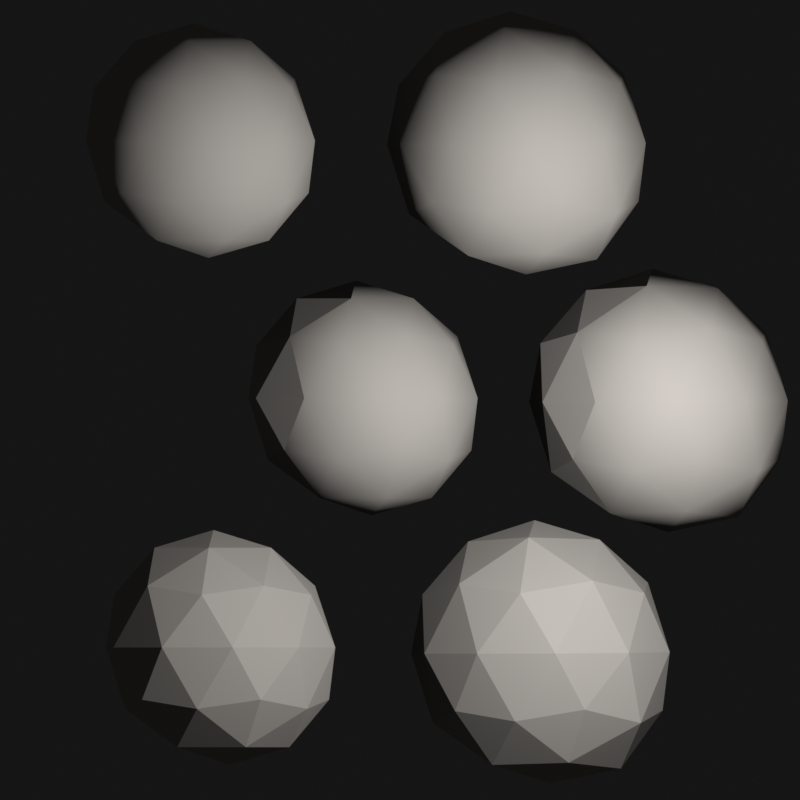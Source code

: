 # Source: normal_types_motion.blend  (saved by Blender 4.1.10; exported with 4.5.12 LTS)
import bpy
from mathutils import Matrix  # noqa: F401  (used for matrix-valued properties, if any)

bpy.ops.wm.read_factory_settings(use_empty=True)
scene = bpy.context.scene
scene.name = 'Scene'

# ---- materials (node trees are filled in below, after node groups)
mat_diffuse = bpy.data.materials.new('Diffuse')
mat_diffuse.displacement_method = 'DISPLACEMENT'
mat_diffuse.alpha_threshold = 0.0
mat_diffuse.roughness = 0.5
mat_diffuse_displace = bpy.data.materials.new('Diffuse Displace')
mat_diffuse_displace.displacement_method = 'DISPLACEMENT'
mat_diffuse_displace.alpha_threshold = 0.0
mat_diffuse_displace.roughness = 0.5

# ---- material node trees
mat_diffuse.use_nodes = True; mat_diffuse.node_tree.nodes.clear()
_N = mat_diffuse.node_tree.nodes; _L = mat_diffuse.node_tree.links
n0 = _N.new('ShaderNodeOutputMaterial'); n0.name = 'Material Output'; n0.location = (300, 300)
n1 = _N.new('ShaderNodeBsdfDiffuse'); n1.name = 'Diffuse BSDF'; n1.location = (10, 300)
n1.inputs[0].default_value = (0.8007, 0.7525, 0.6979, 1.0)
_L.new(n1.outputs[0], n0.inputs[0])
n0.is_active_output = True
mat_diffuse_displace.use_nodes = True; mat_diffuse_displace.node_tree.nodes.clear()
_N = mat_diffuse_displace.node_tree.nodes; _L = mat_diffuse_displace.node_tree.links
n0 = _N.new('ShaderNodeOutputMaterial'); n0.name = 'Material Output'; n0.location = (300, 300)
n1 = _N.new('ShaderNodeBsdfDiffuse'); n1.name = 'Diffuse BSDF'; n1.location = (10, 300)
n1.inputs[0].default_value = (0.8007, 0.7525, 0.6979, 1.0)
n2 = _N.new('ShaderNodeDisplacement'); n2.name = 'Displacement'; n2.location = (111, 158)
n2.inputs[1].default_value = 0.0
n2.inputs[2].default_value = 0.1
n3 = _N.new('ShaderNodeTexNoise'); n3.name = 'Noise Texture'; n3.location = (-148, 133)
n3.inputs[2].default_value = 57.1
_L.new(n1.outputs[0], n0.inputs[0])
_L.new(n2.outputs[0], n0.inputs[2])
_L.new(n3.outputs[0], n2.inputs[0])
n0.is_active_output = True

# ---- world
world_world = bpy.data.worlds.new('World'); scene.world = world_world
world_world.use_nodes = True; world_world.node_tree.nodes.clear()
_N = world_world.node_tree.nodes; _L = world_world.node_tree.links
n0 = _N.new('ShaderNodeOutputWorld'); n0.name = 'World Output'; n0.location = (300, 300)
n1 = _N.new('ShaderNodeBackground'); n1.name = 'Background'; n1.location = (6, 249)
n1.inputs[0].default_value = (0.07711, 0.07711, 0.07711, 1.0)
n1.inputs[1].default_value = 0.1
_L.new(n1.outputs[0], n0.inputs[0])
n0.is_active_output = True
world_world.use_sun_shadow = False
world_world.sun_shadow_jitter_overblur = 0.0
world_world.cycles.sampling_method = 'MANUAL'
world_world.cycles.sample_map_resolution = 2048

# ---- cameras
cam_camera = bpy.data.cameras.new('Camera')
cam_camera.type = 'ORTHO'
cam_camera.clip_start = 0.01
cam_camera.clip_end = 100.0
cam_camera.lens = 35.0
cam_camera.sensor_width = 32.0
cam_camera.sensor_height = 18.0
cam_camera.ortho_scale = 2.8
cam_camera.display_size = 2.0
cam_camera.dof.focus_distance = 0.0

# ---- lights
light_point = bpy.data.lights.new('Point', 'POINT')
light_point.transmission_factor = 0.0
light_point.use_soft_falloff = False
light_point.energy = 200.0
light_point.shadow_maximum_resolution = 0.006
light_point.use_absolute_resolution = True

# ---- meshes
me_cube = bpy.data.meshes.new('Cube')
me_cube.from_pydata([], [], [])
me_cube.update()
me_smooth = bpy.data.meshes.new('Smooth')
me_smooth.from_pydata([(-0.276, 0.06553, -1.971), (0.02087, -0.1501, -1.744), (-0.3893, -0.2834, -1.744), (-0.6429, 0.06553, -1.744), (-0.3893, 0.4145, -1.744), (0.02087, 0.2812, -1.744), (-0.1626, -0.2834, -1.377), (-0.5728, -0.1501, -1.377), (-0.5728, 0.2812, -1.377), (-0.1626, 0.4145, -1.377), (0.09095, 0.06553, -1.377), (-0.276, 0.06553, -1.15), (-0.3426, -0.1396, -1.91), (-0.1015, -0.06124, -1.91), (-0.1681, -0.2663, -1.776), (0.07299, 0.06553, -1.776), (-0.1015, 0.1923, -1.91), (-0.4916, 0.06553, -1.91), (-0.5583, -0.1396, -1.776), (-0.3426, 0.2706, -1.91), (-0.5583, 0.2706, -1.776), (-0.1681, 0.3974, -1.776), (0.1142, -0.06124, -1.561), (0.1142, 0.1923, -1.561), (-0.276, -0.3447, -1.561), (-0.03484, -0.2664, -1.561), (-0.6661, -0.06124, -1.561), (-0.5171, -0.2664, -1.561), (-0.5171, 0.3974, -1.561), (-0.6661, 0.1923, -1.561), (-0.03484, 0.3974, -1.561), (-0.276, 0.4758, -1.561), (0.006345, -0.1396, -1.345), (-0.3838, -0.2663, -1.345), (-0.6249, 0.06553, -1.345), (-0.3838, 0.3974, -1.345), (0.006345, 0.2706, -1.345), (-0.2093, -0.1396, -1.212), (-0.0603, 0.06553, -1.212), (-0.4504, -0.06124, -1.212), (-0.4504, 0.1923, -1.212), (-0.2093, 0.2706, -1.212)], [], [(0, 13, 12), (1, 13, 15), (0, 12, 17), (0, 17, 19), (0, 19, 16), (1, 15, 22), (2, 14, 24), (3, 18, 26), (4, 20, 28), (5, 21, 30), (1, 22, 25), (2, 24, 27), (3, 26, 29), (4, 28, 31), (5, 30, 23), (6, 32, 37), (7, 33, 39), (8, 34, 40), (9, 35, 41), (10, 36, 38), (38, 41, 11), (38, 36, 41), (36, 9, 41), (41, 40, 11), (41, 35, 40), (35, 8, 40), (40, 39, 11), (40, 34, 39), (34, 7, 39), (39, 37, 11), (39, 33, 37), (33, 6, 37), (37, 38, 11), (37, 32, 38), (32, 10, 38), (23, 36, 10), (23, 30, 36), (30, 9, 36), (31, 35, 9), (31, 28, 35), (28, 8, 35), (29, 34, 8), (29, 26, 34), (26, 7, 34), (27, 33, 7), (27, 24, 33), (24, 6, 33), (25, 32, 6), (25, 22, 32), (22, 10, 32), (30, 31, 9), (30, 21, 31), (21, 4, 31), (28, 29, 8), (28, 20, 29), (20, 3, 29), (26, 27, 7), (26, 18, 27), (18, 2, 27), (24, 25, 6), (24, 14, 25), (14, 1, 25), (22, 23, 10), (22, 15, 23), (15, 5, 23), (16, 21, 5), (16, 19, 21), (19, 4, 21), (19, 20, 4), (19, 17, 20), (17, 3, 20), (17, 18, 3), (17, 12, 18), (12, 2, 18), (15, 16, 5), (15, 13, 16), (13, 0, 16), (12, 14, 2), (12, 13, 14), (13, 1, 14)])
me_smooth.polygons.foreach_set('use_smooth', [True] * 80)
_uv = me_smooth.uv_layers.new(name='UVMap')
_uv.uv.foreach_set('vector', [0.1818, 0.0, 0.2273, 0.07873, 0.1364, 0.07873, 0.2727, 0.1575, 0.3182, 0.07873, 0.3636, 0.1575, 0.9091, 0.0, 0.9545, 0.07873, 0.8636, 0.07873, 0.7273, 0.0, 0.7727, 0.07873, 0.6818, 0.07873, 0.5455, 0.0, 0.5909, 0.07873, 0.5, 0.07873, 0.2727, 0.1575, 0.3636, 0.1575, 0.3182, 0.2362, 0.09091, 0.1575, 0.1818, 0.1575, 0.1364, 0.2362, 0.8182, 0.1575, 0.9091, 0.1575, 0.8636, 0.2362, 0.6364, 0.1575, 0.7273, 0.1575, 0.6818, 0.2362, 0.4545, 0.1575, 0.5455, 0.1575, 0.5, 0.2362, 0.2727, 0.1575, 0.3182, 0.2362, 0.2273, 0.2362, 0.09091, 0.1575, 0.1364, 0.2362, 0.04546, 0.2362, 0.8182, 0.1575, 0.8636, 0.2362, 0.7727, 0.2362, 0.6364, 0.1575, 0.6818, 0.2362, 0.5909, 0.2362, 0.4545, 0.1575, 0.5, 0.2362, 0.4091, 0.2362, 0.1818, 0.3149, 0.2727, 0.3149, 0.2273, 0.3937, 0.0, 0.3149, 0.09091, 0.3149, 0.04546, 0.3937, 0.7273, 0.3149, 0.8182, 0.3149, 0.7727, 0.3937, 0.5455, 0.3149, 0.6364, 0.3149, 0.5909, 0.3937, 0.3636, 0.3149, 0.4545, 0.3149, 0.4091, 0.3937, 0.4091, 0.3937, 0.5, 0.3937, 0.4545, 0.4724, 0.4091, 0.3937, 0.4545, 0.3149, 0.5, 0.3937, 0.4545, 0.3149, 0.5455, 0.3149, 0.5, 0.3937, 0.5909, 0.3937, 0.6818, 0.3937, 0.6364, 0.4724, 0.5909, 0.3937, 0.6364, 0.3149, 0.6818, 0.3937, 0.6364, 0.3149, 0.7273, 0.3149, 0.6818, 0.3937, 0.7727, 0.3937, 0.8636, 0.3937, 0.8182, 0.4724, 0.7727, 0.3937, 0.8182, 0.3149, 0.8636, 0.3937, 0.8182, 0.3149, 0.9091, 0.3149, 0.8636, 0.3937, 0.04546, 0.3937, 0.1364, 0.3937, 0.09091, 0.4724, 0.04546, 0.3937, 0.09091, 0.3149, 0.1364, 0.3937, 0.09091, 0.3149, 0.1818, 0.3149, 0.1364, 0.3937, 0.2273, 0.3937, 0.3182, 0.3937, 0.2727, 0.4724, 0.2273, 0.3937, 0.2727, 0.3149, 0.3182, 0.3937, 0.2727, 0.3149, 0.3636, 0.3149, 0.3182, 0.3937, 0.4091, 0.2362, 0.4545, 0.3149, 0.3636, 0.3149, 0.4091, 0.2362, 0.5, 0.2362, 0.4545, 0.3149, 0.5, 0.2362, 0.5455, 0.3149, 0.4545, 0.3149, 0.5909, 0.2362, 0.6364, 0.3149, 0.5455, 0.3149, 0.5909, 0.2362, 0.6818, 0.2362, 0.6364, 0.3149, 0.6818, 0.2362, 0.7273, 0.3149, 0.6364, 0.3149, 0.7727, 0.2362, 0.8182, 0.3149, 0.7273, 0.3149, 0.7727, 0.2362, 0.8636, 0.2362, 0.8182, 0.3149, 0.8636, 0.2362, 0.9091, 0.3149, 0.8182, 0.3149, 0.04546, 0.2362, 0.09091, 0.3149, 0.0, 0.3149, 0.04546, 0.2362, 0.1364, 0.2362, 0.09091, 0.3149, 0.1364, 0.2362, 0.1818, 0.3149, 0.09091, 0.3149, 0.2273, 0.2362, 0.2727, 0.3149, 0.1818, 0.3149, 0.2273, 0.2362, 0.3182, 0.2362, 0.2727, 0.3149, 0.3182, 0.2362, 0.3636, 0.3149, 0.2727, 0.3149, 0.5, 0.2362, 0.5909, 0.2362, 0.5455, 0.3149, 0.5, 0.2362, 0.5455, 0.1575, 0.5909, 0.2362, 0.5455, 0.1575, 0.6364, 0.1575, 0.5909, 0.2362, 0.6818, 0.2362, 0.7727, 0.2362, 0.7273, 0.3149, 0.6818, 0.2362, 0.7273, 0.1575, 0.7727, 0.2362, 0.7273, 0.1575, 0.8182, 0.1575, 0.7727, 0.2362, 0.8636, 0.2362, 0.9545, 0.2362, 0.9091, 0.3149, 0.8636, 0.2362, 0.9091, 0.1575, 0.9545, 0.2362, 0.9091, 0.1575, 1.0, 0.1575, 0.9545, 0.2362, 0.1364, 0.2362, 0.2273, 0.2362, 0.1818, 0.3149, 0.1364, 0.2362, 0.1818, 0.1575, 0.2273, 0.2362, 0.1818, 0.1575, 0.2727, 0.1575, 0.2273, 0.2362, 0.3182, 0.2362, 0.4091, 0.2362, 0.3636, 0.3149, 0.3182, 0.2362, 0.3636, 0.1575, 0.4091, 0.2362, 0.3636, 0.1575, 0.4545, 0.1575, 0.4091, 0.2362, 0.5, 0.07873, 0.5455, 0.1575, 0.4545, 0.1575, 0.5, 0.07873, 0.5909, 0.07873, 0.5455, 0.1575, 0.5909, 0.07873, 0.6364, 0.1575, 0.5455, 0.1575, 0.6818, 0.07873, 0.7273, 0.1575, 0.6364, 0.1575, 0.6818, 0.07873, 0.7727, 0.07873, 0.7273, 0.1575, 0.7727, 0.07873, 0.8182, 0.1575, 0.7273, 0.1575, 0.8636, 0.07873, 0.9091, 0.1575, 0.8182, 0.1575, 0.8636, 0.07873, 0.9545, 0.07873, 0.9091, 0.1575, 0.9545, 0.07873, 1.0, 0.1575, 0.9091, 0.1575, 0.3636, 0.1575, 0.4091, 0.07873, 0.4545, 0.1575, 0.3636, 0.1575, 0.3182, 0.07873, 0.4091, 0.07873, 0.3182, 0.07873, 0.3636, 0.0, 0.4091, 0.07873, 0.1364, 0.07873, 0.1818, 0.1575, 0.09091, 0.1575, 0.1364, 0.07873, 0.2273, 0.07873, 0.1818, 0.1575, 0.2273, 0.07873, 0.2727, 0.1575, 0.1818, 0.1575])
me_smooth.materials.append(mat_diffuse)
me_smooth.use_remesh_preserve_volume = False
me_smooth.use_remesh_preserve_attributes = False
me_smooth.use_mirror_vertex_groups = False
me_smooth.update()
me_semi_smooth_001 = bpy.data.meshes.new('Semi-Smooth.001')
me_semi_smooth_001.from_pydata([(-0.276, 0.06553, -1.971), (0.02087, -0.1501, -1.744), (-0.3893, -0.2834, -1.744), (-0.6429, 0.06553, -1.744), (-0.3893, 0.4145, -1.744), (0.02087, 0.2812, -1.744), (-0.1626, -0.2834, -1.377), (-0.5728, -0.1501, -1.377), (-0.5728, 0.2812, -1.377), (-0.1626, 0.4145, -1.377), (0.09095, 0.06553, -1.377), (-0.276, 0.06553, -1.15), (-0.3426, -0.1396, -1.91), (-0.1015, -0.06124, -1.91), (-0.1681, -0.2663, -1.776), (0.07299, 0.06553, -1.776), (-0.1015, 0.1923, -1.91), (-0.4916, 0.06553, -1.91), (-0.5583, -0.1396, -1.776), (-0.3426, 0.2706, -1.91), (-0.5583, 0.2706, -1.776), (-0.1681, 0.3974, -1.776), (0.1142, -0.06124, -1.561), (0.1142, 0.1923, -1.561), (-0.276, -0.3447, -1.561), (-0.03484, -0.2664, -1.561), (-0.6661, -0.06124, -1.561), (-0.5171, -0.2664, -1.561), (-0.5171, 0.3974, -1.561), (-0.6661, 0.1923, -1.561), (-0.03484, 0.3974, -1.561), (-0.276, 0.4758, -1.561), (0.006345, -0.1396, -1.345), (-0.3838, -0.2663, -1.345), (-0.6249, 0.06553, -1.345), (-0.3838, 0.3974, -1.345), (0.006345, 0.2706, -1.345), (-0.2093, -0.1396, -1.212), (-0.0603, 0.06553, -1.212), (-0.4504, -0.06124, -1.212), (-0.4504, 0.1923, -1.212), (-0.2093, 0.2706, -1.212)], [], [(0, 13, 12), (1, 13, 15), (0, 12, 17), (0, 17, 19), (0, 19, 16), (1, 15, 22), (2, 14, 24), (3, 18, 26), (4, 20, 28), (5, 21, 30), (1, 22, 25), (2, 24, 27), (3, 26, 29), (4, 28, 31), (5, 30, 23), (6, 32, 37), (7, 33, 39), (8, 34, 40), (9, 35, 41), (10, 36, 38), (38, 41, 11), (38, 36, 41), (36, 9, 41), (41, 40, 11), (41, 35, 40), (35, 8, 40), (40, 39, 11), (40, 34, 39), (34, 7, 39), (39, 37, 11), (39, 33, 37), (33, 6, 37), (37, 38, 11), (37, 32, 38), (32, 10, 38), (23, 36, 10), (23, 30, 36), (30, 9, 36), (31, 35, 9), (31, 28, 35), (28, 8, 35), (29, 34, 8), (29, 26, 34), (26, 7, 34), (27, 33, 7), (27, 24, 33), (24, 6, 33), (25, 32, 6), (25, 22, 32), (22, 10, 32), (30, 31, 9), (30, 21, 31), (21, 4, 31), (28, 29, 8), (28, 20, 29), (20, 3, 29), (26, 27, 7), (26, 18, 27), (18, 2, 27), (24, 25, 6), (24, 14, 25), (14, 1, 25), (22, 23, 10), (22, 15, 23), (15, 5, 23), (16, 21, 5), (16, 19, 21), (19, 4, 21), (19, 20, 4), (19, 17, 20), (17, 3, 20), (17, 18, 3), (17, 12, 18), (12, 2, 18), (15, 16, 5), (15, 13, 16), (13, 0, 16), (12, 14, 2), (12, 13, 14), (13, 1, 14)])
me_semi_smooth_001.polygons.foreach_set('use_smooth', [1, 1, 0, 0, 1, 1, 1, 0, 0, 1, 1, 0, 0, 0, 1, 1, 0, 0, 1, 1, 1, 1, 1, 0, 0, 0, 0, 0, 0, 0, 0, 1, 1, 1, 1, 1, 1, 1, 1, 0, 0, 0, 0, 0, 0, 0, 1, 1, 1, 1, 1, 1, 1, 0, 0, 0, 0, 0, 0, 1, 1, 1, 1, 1, 1, 1, 1, 1, 0, 0, 0, 0, 0, 0, 1, 1, 1, 1, 1, 1])
_uv = me_semi_smooth_001.uv_layers.new(name='UVMap')
_uv.uv.foreach_set('vector', [0.1818, 0.0, 0.2273, 0.07873, 0.1364, 0.07873, 0.2727, 0.1575, 0.3182, 0.07873, 0.3636, 0.1575, 0.9091, 0.0, 0.9545, 0.07873, 0.8636, 0.07873, 0.7273, 0.0, 0.7727, 0.07873, 0.6818, 0.07873, 0.5455, 0.0, 0.5909, 0.07873, 0.5, 0.07873, 0.2727, 0.1575, 0.3636, 0.1575, 0.3182, 0.2362, 0.09091, 0.1575, 0.1818, 0.1575, 0.1364, 0.2362, 0.8182, 0.1575, 0.9091, 0.1575, 0.8636, 0.2362, 0.6364, 0.1575, 0.7273, 0.1575, 0.6818, 0.2362, 0.4545, 0.1575, 0.5455, 0.1575, 0.5, 0.2362, 0.2727, 0.1575, 0.3182, 0.2362, 0.2273, 0.2362, 0.09091, 0.1575, 0.1364, 0.2362, 0.04546, 0.2362, 0.8182, 0.1575, 0.8636, 0.2362, 0.7727, 0.2362, 0.6364, 0.1575, 0.6818, 0.2362, 0.5909, 0.2362, 0.4545, 0.1575, 0.5, 0.2362, 0.4091, 0.2362, 0.1818, 0.3149, 0.2727, 0.3149, 0.2273, 0.3937, 0.0, 0.3149, 0.09091, 0.3149, 0.04546, 0.3937, 0.7273, 0.3149, 0.8182, 0.3149, 0.7727, 0.3937, 0.5455, 0.3149, 0.6364, 0.3149, 0.5909, 0.3937, 0.3636, 0.3149, 0.4545, 0.3149, 0.4091, 0.3937, 0.4091, 0.3937, 0.5, 0.3937, 0.4545, 0.4724, 0.4091, 0.3937, 0.4545, 0.3149, 0.5, 0.3937, 0.4545, 0.3149, 0.5455, 0.3149, 0.5, 0.3937, 0.5909, 0.3937, 0.6818, 0.3937, 0.6364, 0.4724, 0.5909, 0.3937, 0.6364, 0.3149, 0.6818, 0.3937, 0.6364, 0.3149, 0.7273, 0.3149, 0.6818, 0.3937, 0.7727, 0.3937, 0.8636, 0.3937, 0.8182, 0.4724, 0.7727, 0.3937, 0.8182, 0.3149, 0.8636, 0.3937, 0.8182, 0.3149, 0.9091, 0.3149, 0.8636, 0.3937, 0.04546, 0.3937, 0.1364, 0.3937, 0.09091, 0.4724, 0.04546, 0.3937, 0.09091, 0.3149, 0.1364, 0.3937, 0.09091, 0.3149, 0.1818, 0.3149, 0.1364, 0.3937, 0.2273, 0.3937, 0.3182, 0.3937, 0.2727, 0.4724, 0.2273, 0.3937, 0.2727, 0.3149, 0.3182, 0.3937, 0.2727, 0.3149, 0.3636, 0.3149, 0.3182, 0.3937, 0.4091, 0.2362, 0.4545, 0.3149, 0.3636, 0.3149, 0.4091, 0.2362, 0.5, 0.2362, 0.4545, 0.3149, 0.5, 0.2362, 0.5455, 0.3149, 0.4545, 0.3149, 0.5909, 0.2362, 0.6364, 0.3149, 0.5455, 0.3149, 0.5909, 0.2362, 0.6818, 0.2362, 0.6364, 0.3149, 0.6818, 0.2362, 0.7273, 0.3149, 0.6364, 0.3149, 0.7727, 0.2362, 0.8182, 0.3149, 0.7273, 0.3149, 0.7727, 0.2362, 0.8636, 0.2362, 0.8182, 0.3149, 0.8636, 0.2362, 0.9091, 0.3149, 0.8182, 0.3149, 0.04546, 0.2362, 0.09091, 0.3149, 0.0, 0.3149, 0.04546, 0.2362, 0.1364, 0.2362, 0.09091, 0.3149, 0.1364, 0.2362, 0.1818, 0.3149, 0.09091, 0.3149, 0.2273, 0.2362, 0.2727, 0.3149, 0.1818, 0.3149, 0.2273, 0.2362, 0.3182, 0.2362, 0.2727, 0.3149, 0.3182, 0.2362, 0.3636, 0.3149, 0.2727, 0.3149, 0.5, 0.2362, 0.5909, 0.2362, 0.5455, 0.3149, 0.5, 0.2362, 0.5455, 0.1575, 0.5909, 0.2362, 0.5455, 0.1575, 0.6364, 0.1575, 0.5909, 0.2362, 0.6818, 0.2362, 0.7727, 0.2362, 0.7273, 0.3149, 0.6818, 0.2362, 0.7273, 0.1575, 0.7727, 0.2362, 0.7273, 0.1575, 0.8182, 0.1575, 0.7727, 0.2362, 0.8636, 0.2362, 0.9545, 0.2362, 0.9091, 0.3149, 0.8636, 0.2362, 0.9091, 0.1575, 0.9545, 0.2362, 0.9091, 0.1575, 1.0, 0.1575, 0.9545, 0.2362, 0.1364, 0.2362, 0.2273, 0.2362, 0.1818, 0.3149, 0.1364, 0.2362, 0.1818, 0.1575, 0.2273, 0.2362, 0.1818, 0.1575, 0.2727, 0.1575, 0.2273, 0.2362, 0.3182, 0.2362, 0.4091, 0.2362, 0.3636, 0.3149, 0.3182, 0.2362, 0.3636, 0.1575, 0.4091, 0.2362, 0.3636, 0.1575, 0.4545, 0.1575, 0.4091, 0.2362, 0.5, 0.07873, 0.5455, 0.1575, 0.4545, 0.1575, 0.5, 0.07873, 0.5909, 0.07873, 0.5455, 0.1575, 0.5909, 0.07873, 0.6364, 0.1575, 0.5455, 0.1575, 0.6818, 0.07873, 0.7273, 0.1575, 0.6364, 0.1575, 0.6818, 0.07873, 0.7727, 0.07873, 0.7273, 0.1575, 0.7727, 0.07873, 0.8182, 0.1575, 0.7273, 0.1575, 0.8636, 0.07873, 0.9091, 0.1575, 0.8182, 0.1575, 0.8636, 0.07873, 0.9545, 0.07873, 0.9091, 0.1575, 0.9545, 0.07873, 1.0, 0.1575, 0.9091, 0.1575, 0.3636, 0.1575, 0.4091, 0.07873, 0.4545, 0.1575, 0.3636, 0.1575, 0.3182, 0.07873, 0.4091, 0.07873, 0.3182, 0.07873, 0.3636, 0.0, 0.4091, 0.07873, 0.1364, 0.07873, 0.1818, 0.1575, 0.09091, 0.1575, 0.1364, 0.07873, 0.2273, 0.07873, 0.1818, 0.1575, 0.2273, 0.07873, 0.2727, 0.1575, 0.1818, 0.1575])
me_semi_smooth_001.materials.append(mat_diffuse)
me_semi_smooth_001.use_remesh_preserve_volume = False
me_semi_smooth_001.use_remesh_preserve_attributes = False
me_semi_smooth_001.use_mirror_vertex_groups = False
me_semi_smooth_001.update()
me_flat = bpy.data.meshes.new('Flat')
me_flat.from_pydata([(-0.276, 0.06553, -1.971), (0.02087, -0.1501, -1.744), (-0.3893, -0.2834, -1.744), (-0.6429, 0.06553, -1.744), (-0.3893, 0.4145, -1.744), (0.02087, 0.2812, -1.744), (-0.1626, -0.2834, -1.377), (-0.5728, -0.1501, -1.377), (-0.5728, 0.2812, -1.377), (-0.1626, 0.4145, -1.377), (0.09095, 0.06553, -1.377), (-0.276, 0.06553, -1.15), (-0.3426, -0.1396, -1.91), (-0.1015, -0.06124, -1.91), (-0.1681, -0.2663, -1.776), (0.07299, 0.06553, -1.776), (-0.1015, 0.1923, -1.91), (-0.4916, 0.06553, -1.91), (-0.5583, -0.1396, -1.776), (-0.3426, 0.2706, -1.91), (-0.5583, 0.2706, -1.776), (-0.1681, 0.3974, -1.776), (0.1142, -0.06124, -1.561), (0.1142, 0.1923, -1.561), (-0.276, -0.3447, -1.561), (-0.03484, -0.2664, -1.561), (-0.6661, -0.06124, -1.561), (-0.5171, -0.2664, -1.561), (-0.5171, 0.3974, -1.561), (-0.6661, 0.1923, -1.561), (-0.03484, 0.3974, -1.561), (-0.276, 0.4758, -1.561), (0.006345, -0.1396, -1.345), (-0.3838, -0.2663, -1.345), (-0.6249, 0.06553, -1.345), (-0.3838, 0.3974, -1.345), (0.006345, 0.2706, -1.345), (-0.2093, -0.1396, -1.212), (-0.0603, 0.06553, -1.212), (-0.4504, -0.06124, -1.212), (-0.4504, 0.1923, -1.212), (-0.2093, 0.2706, -1.212)], [], [(0, 13, 12), (1, 13, 15), (0, 12, 17), (0, 17, 19), (0, 19, 16), (1, 15, 22), (2, 14, 24), (3, 18, 26), (4, 20, 28), (5, 21, 30), (1, 22, 25), (2, 24, 27), (3, 26, 29), (4, 28, 31), (5, 30, 23), (6, 32, 37), (7, 33, 39), (8, 34, 40), (9, 35, 41), (10, 36, 38), (38, 41, 11), (38, 36, 41), (36, 9, 41), (41, 40, 11), (41, 35, 40), (35, 8, 40), (40, 39, 11), (40, 34, 39), (34, 7, 39), (39, 37, 11), (39, 33, 37), (33, 6, 37), (37, 38, 11), (37, 32, 38), (32, 10, 38), (23, 36, 10), (23, 30, 36), (30, 9, 36), (31, 35, 9), (31, 28, 35), (28, 8, 35), (29, 34, 8), (29, 26, 34), (26, 7, 34), (27, 33, 7), (27, 24, 33), (24, 6, 33), (25, 32, 6), (25, 22, 32), (22, 10, 32), (30, 31, 9), (30, 21, 31), (21, 4, 31), (28, 29, 8), (28, 20, 29), (20, 3, 29), (26, 27, 7), (26, 18, 27), (18, 2, 27), (24, 25, 6), (24, 14, 25), (14, 1, 25), (22, 23, 10), (22, 15, 23), (15, 5, 23), (16, 21, 5), (16, 19, 21), (19, 4, 21), (19, 20, 4), (19, 17, 20), (17, 3, 20), (17, 18, 3), (17, 12, 18), (12, 2, 18), (15, 16, 5), (15, 13, 16), (13, 0, 16), (12, 14, 2), (12, 13, 14), (13, 1, 14)])
_uv = me_flat.uv_layers.new(name='UVMap')
_uv.uv.foreach_set('vector', [0.1818, 0.0, 0.2273, 0.07873, 0.1364, 0.07873, 0.2727, 0.1575, 0.3182, 0.07873, 0.3636, 0.1575, 0.9091, 0.0, 0.9545, 0.07873, 0.8636, 0.07873, 0.7273, 0.0, 0.7727, 0.07873, 0.6818, 0.07873, 0.5455, 0.0, 0.5909, 0.07873, 0.5, 0.07873, 0.2727, 0.1575, 0.3636, 0.1575, 0.3182, 0.2362, 0.09091, 0.1575, 0.1818, 0.1575, 0.1364, 0.2362, 0.8182, 0.1575, 0.9091, 0.1575, 0.8636, 0.2362, 0.6364, 0.1575, 0.7273, 0.1575, 0.6818, 0.2362, 0.4545, 0.1575, 0.5455, 0.1575, 0.5, 0.2362, 0.2727, 0.1575, 0.3182, 0.2362, 0.2273, 0.2362, 0.09091, 0.1575, 0.1364, 0.2362, 0.04546, 0.2362, 0.8182, 0.1575, 0.8636, 0.2362, 0.7727, 0.2362, 0.6364, 0.1575, 0.6818, 0.2362, 0.5909, 0.2362, 0.4545, 0.1575, 0.5, 0.2362, 0.4091, 0.2362, 0.1818, 0.3149, 0.2727, 0.3149, 0.2273, 0.3937, 0.0, 0.3149, 0.09091, 0.3149, 0.04546, 0.3937, 0.7273, 0.3149, 0.8182, 0.3149, 0.7727, 0.3937, 0.5455, 0.3149, 0.6364, 0.3149, 0.5909, 0.3937, 0.3636, 0.3149, 0.4545, 0.3149, 0.4091, 0.3937, 0.4091, 0.3937, 0.5, 0.3937, 0.4545, 0.4724, 0.4091, 0.3937, 0.4545, 0.3149, 0.5, 0.3937, 0.4545, 0.3149, 0.5455, 0.3149, 0.5, 0.3937, 0.5909, 0.3937, 0.6818, 0.3937, 0.6364, 0.4724, 0.5909, 0.3937, 0.6364, 0.3149, 0.6818, 0.3937, 0.6364, 0.3149, 0.7273, 0.3149, 0.6818, 0.3937, 0.7727, 0.3937, 0.8636, 0.3937, 0.8182, 0.4724, 0.7727, 0.3937, 0.8182, 0.3149, 0.8636, 0.3937, 0.8182, 0.3149, 0.9091, 0.3149, 0.8636, 0.3937, 0.04546, 0.3937, 0.1364, 0.3937, 0.09091, 0.4724, 0.04546, 0.3937, 0.09091, 0.3149, 0.1364, 0.3937, 0.09091, 0.3149, 0.1818, 0.3149, 0.1364, 0.3937, 0.2273, 0.3937, 0.3182, 0.3937, 0.2727, 0.4724, 0.2273, 0.3937, 0.2727, 0.3149, 0.3182, 0.3937, 0.2727, 0.3149, 0.3636, 0.3149, 0.3182, 0.3937, 0.4091, 0.2362, 0.4545, 0.3149, 0.3636, 0.3149, 0.4091, 0.2362, 0.5, 0.2362, 0.4545, 0.3149, 0.5, 0.2362, 0.5455, 0.3149, 0.4545, 0.3149, 0.5909, 0.2362, 0.6364, 0.3149, 0.5455, 0.3149, 0.5909, 0.2362, 0.6818, 0.2362, 0.6364, 0.3149, 0.6818, 0.2362, 0.7273, 0.3149, 0.6364, 0.3149, 0.7727, 0.2362, 0.8182, 0.3149, 0.7273, 0.3149, 0.7727, 0.2362, 0.8636, 0.2362, 0.8182, 0.3149, 0.8636, 0.2362, 0.9091, 0.3149, 0.8182, 0.3149, 0.04546, 0.2362, 0.09091, 0.3149, 0.0, 0.3149, 0.04546, 0.2362, 0.1364, 0.2362, 0.09091, 0.3149, 0.1364, 0.2362, 0.1818, 0.3149, 0.09091, 0.3149, 0.2273, 0.2362, 0.2727, 0.3149, 0.1818, 0.3149, 0.2273, 0.2362, 0.3182, 0.2362, 0.2727, 0.3149, 0.3182, 0.2362, 0.3636, 0.3149, 0.2727, 0.3149, 0.5, 0.2362, 0.5909, 0.2362, 0.5455, 0.3149, 0.5, 0.2362, 0.5455, 0.1575, 0.5909, 0.2362, 0.5455, 0.1575, 0.6364, 0.1575, 0.5909, 0.2362, 0.6818, 0.2362, 0.7727, 0.2362, 0.7273, 0.3149, 0.6818, 0.2362, 0.7273, 0.1575, 0.7727, 0.2362, 0.7273, 0.1575, 0.8182, 0.1575, 0.7727, 0.2362, 0.8636, 0.2362, 0.9545, 0.2362, 0.9091, 0.3149, 0.8636, 0.2362, 0.9091, 0.1575, 0.9545, 0.2362, 0.9091, 0.1575, 1.0, 0.1575, 0.9545, 0.2362, 0.1364, 0.2362, 0.2273, 0.2362, 0.1818, 0.3149, 0.1364, 0.2362, 0.1818, 0.1575, 0.2273, 0.2362, 0.1818, 0.1575, 0.2727, 0.1575, 0.2273, 0.2362, 0.3182, 0.2362, 0.4091, 0.2362, 0.3636, 0.3149, 0.3182, 0.2362, 0.3636, 0.1575, 0.4091, 0.2362, 0.3636, 0.1575, 0.4545, 0.1575, 0.4091, 0.2362, 0.5, 0.07873, 0.5455, 0.1575, 0.4545, 0.1575, 0.5, 0.07873, 0.5909, 0.07873, 0.5455, 0.1575, 0.5909, 0.07873, 0.6364, 0.1575, 0.5455, 0.1575, 0.6818, 0.07873, 0.7273, 0.1575, 0.6364, 0.1575, 0.6818, 0.07873, 0.7727, 0.07873, 0.7273, 0.1575, 0.7727, 0.07873, 0.8182, 0.1575, 0.7273, 0.1575, 0.8636, 0.07873, 0.9091, 0.1575, 0.8182, 0.1575, 0.8636, 0.07873, 0.9545, 0.07873, 0.9091, 0.1575, 0.9545, 0.07873, 1.0, 0.1575, 0.9091, 0.1575, 0.3636, 0.1575, 0.4091, 0.07873, 0.4545, 0.1575, 0.3636, 0.1575, 0.3182, 0.07873, 0.4091, 0.07873, 0.3182, 0.07873, 0.3636, 0.0, 0.4091, 0.07873, 0.1364, 0.07873, 0.1818, 0.1575, 0.09091, 0.1575, 0.1364, 0.07873, 0.2273, 0.07873, 0.1818, 0.1575, 0.2273, 0.07873, 0.2727, 0.1575, 0.1818, 0.1575])
me_flat.materials.append(mat_diffuse)
me_flat.use_remesh_preserve_volume = False
me_flat.use_remesh_preserve_attributes = False
me_flat.use_mirror_vertex_groups = False
me_flat.update()

# ---- objects
ob_cube = bpy.data.objects.new('Cube', me_cube)
ob_camera = bpy.data.objects.new('Camera', cam_camera)
ob_point = bpy.data.objects.new('Point', light_point)
ob_sphere_001 = bpy.data.objects.new('Sphere.001', me_smooth)
ob_sphere_002 = bpy.data.objects.new('Sphere.002', me_smooth)
ob_sphere_003 = bpy.data.objects.new('Sphere.003', me_semi_smooth_001)
ob_sphere_004 = bpy.data.objects.new('Sphere.004', me_semi_smooth_001)
ob_sphere_005 = bpy.data.objects.new('Sphere.005', me_flat)
ob_sphere_006 = bpy.data.objects.new('Sphere.006', me_flat)

# ---- transforms, parenting, visibility, modifiers, constraints
ob_cube.location = (0.7702, -4.432e-08, -0.5871)
ob_cube.rotation_euler = (0.6752, 0.2242, -0.6208)
ob_cube.scale = (0.4077, 0.4077, 0.4077)
ob_camera.location = (0.0, -3.0, 0.0)
ob_camera.rotation_euler = (1.571, 2.22e-16, 2.22e-16)
ob_camera.lineart.crease_threshold = 0.0
ob_point.location = (1.31, -2.807, -0.05599)
ob_sphere_001.location = (-0.4929, -0.06553, 2.469)
ob_sphere_001.show_transparent = True
ob_sphere_001.lineart.crease_threshold = 0.0
_m = ob_sphere_001.modifiers.new('SimpleDeform', 'SIMPLE_DEFORM')
_m.deform_axis = 'Z'
_m.factor = 0.2765
_m.angle = 0.2765
ob_sphere_002.location = (0.6177, -0.06553, 2.459)
ob_sphere_002.show_transparent = True
ob_sphere_002.lineart.crease_threshold = 0.0
ob_sphere_002.material_slots[0].link = 'OBJECT'; ob_sphere_002.material_slots[0].material = mat_diffuse_displace
_m = ob_sphere_002.modifiers.new('SimpleDeform', 'SIMPLE_DEFORM')
_m.deform_axis = 'Z'
_m.factor = 0.2765
_m.angle = 0.2765
ob_sphere_003.location = (0.07646, -0.06553, 1.568)
ob_sphere_003.show_transparent = True
ob_sphere_003.lineart.crease_threshold = 0.0
_m = ob_sphere_003.modifiers.new('SimpleDeform', 'SIMPLE_DEFORM')
_m.deform_axis = 'Z'
_m.factor = 0.2765
_m.angle = 0.2765
ob_sphere_004.location = (1.115, -0.06553, 1.557)
ob_sphere_004.show_transparent = True
ob_sphere_004.lineart.crease_threshold = 0.0
ob_sphere_004.material_slots[0].link = 'OBJECT'; ob_sphere_004.material_slots[0].material = mat_diffuse_displace
_m = ob_sphere_004.modifiers.new('SimpleDeform', 'SIMPLE_DEFORM')
_m.deform_axis = 'Z'
_m.factor = 0.2765
_m.angle = 0.2765
ob_sphere_005.location = (-0.4218, -0.06553, 0.6955)
ob_sphere_005.show_transparent = True
ob_sphere_005.lineart.crease_threshold = 0.0
_m = ob_sphere_005.modifiers.new('SimpleDeform', 'SIMPLE_DEFORM')
_m.deform_axis = 'Z'
_m.factor = 0.2765
_m.angle = 0.2765
ob_sphere_006.location = (0.7017, -0.06553, 0.677)
ob_sphere_006.show_transparent = True
ob_sphere_006.lineart.crease_threshold = 0.0
ob_sphere_006.material_slots[0].link = 'OBJECT'; ob_sphere_006.material_slots[0].material = mat_diffuse_displace
_m = ob_sphere_006.modifiers.new('SimpleDeform', 'SIMPLE_DEFORM')
_m.deform_axis = 'Z'
_m.factor = 0.2765
_m.angle = 0.2765

# ---- collection membership
scene.collection.objects.link(ob_cube)
scene.collection.objects.link(ob_camera)
scene.collection.objects.link(ob_point)
scene.collection.objects.link(ob_sphere_001)
scene.collection.objects.link(ob_sphere_002)
scene.collection.objects.link(ob_sphere_003)
scene.collection.objects.link(ob_sphere_004)
scene.collection.objects.link(ob_sphere_005)
scene.collection.objects.link(ob_sphere_006)

# ---- scene / render settings (as saved in the file)
scene.camera = ob_camera
scene.frame_start = 0; scene.frame_end = 124; scene.frame_set(2)
scene.render.engine = 'CYCLES'
scene.render.image_settings.color_mode = 'RGB'
scene.render.image_settings.compression = 90
scene.render.resolution_x = 256
scene.render.resolution_y = 256
scene.render.resolution_percentage = 50
scene.render.fps = 120
scene.render.dither_intensity = 0.5714
scene.render.use_motion_blur = True
scene.render.motion_blur_shutter = 0.01
scene.render.use_crop_to_border = True
scene.render.use_sequencer = False
scene.render.bake_margin = 2
scene.render.bake_bias = 0.0
scene.render.use_stamp_time = False
scene.render.use_stamp_date = False
scene.render.use_stamp_camera = False
scene.render.use_stamp_scene = False
scene.render.use_stamp_filename = False
scene.render.stamp_font_size = 16
scene.render.use_simplify = True
scene.render.simplify_subdivision = 0
scene.render.simplify_child_particles = 0.0
scene.cycles.use_denoising = False
scene.cycles.samples = 32
scene.cycles.sampling_pattern = 'TABULATED_SOBOL'
scene.cycles.light_sampling_threshold = 0.0
scene.cycles.use_adaptive_sampling = False
scene.cycles.use_light_tree = False
scene.cycles.caustics_reflective = False
scene.cycles.caustics_refractive = False
scene.cycles.max_bounces = 0
scene.cycles.diffuse_bounces = 1
scene.cycles.glossy_bounces = 1
scene.cycles.transmission_bounces = 1
scene.cycles.volume_bounces = 1
scene.cycles.transparent_max_bounces = 32
scene.cycles.seed = 1
scene.cycles.sample_clamp_direct = 50.0
scene.cycles.sample_clamp_indirect = 5.0
scene.cycles.bake_type = 'ROUGHNESS'
scene.eevee.ray_tracing_options.trace_max_roughness = 0.0
scene.view_settings.view_transform = 'Standard'
bpy.context.view_layer.update()
